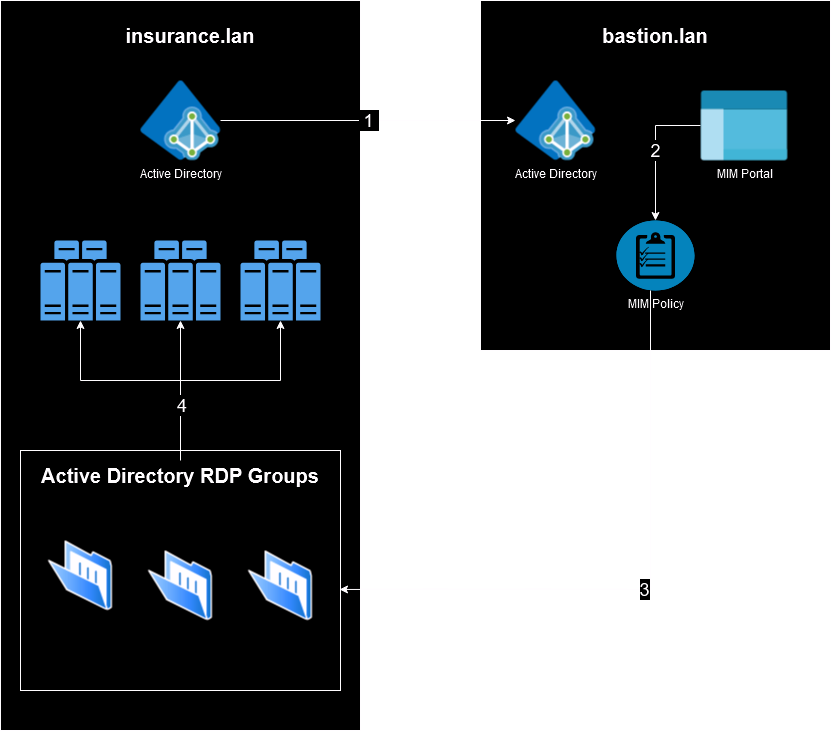

The diagram above was exported from draw.io. Its source (the exported page's mxGraphModel, read from the mxfile embedded in the PNG):
<mxGraphModel dx="2074" dy="1114" grid="1" gridSize="10" guides="1" tooltips="1" connect="1" arrows="1" fold="1" page="1" pageScale="1" pageWidth="1169" pageHeight="827" math="0" shadow="0">
  <root>
    <mxCell id="0" />
    <mxCell id="1" parent="0" />
    <mxCell id="i4-1RZlJfAo7NQbzib9z-11" value="" style="rounded=0;whiteSpace=wrap;html=1;" vertex="1" parent="1">
      <mxGeometry x="520" y="40" width="350" height="350" as="geometry" />
    </mxCell>
    <mxCell id="i4-1RZlJfAo7NQbzib9z-4" value="" style="rounded=0;whiteSpace=wrap;html=1;" vertex="1" parent="1">
      <mxGeometry x="40" y="40" width="360" height="730" as="geometry" />
    </mxCell>
    <mxCell id="i4-1RZlJfAo7NQbzib9z-30" style="edgeStyle=orthogonalEdgeStyle;rounded=0;orthogonalLoop=1;jettySize=auto;html=1;" edge="1" parent="1" source="i4-1RZlJfAo7NQbzib9z-18" target="i4-1RZlJfAo7NQbzib9z-6">
      <mxGeometry relative="1" as="geometry" />
    </mxCell>
    <mxCell id="i4-1RZlJfAo7NQbzib9z-31" style="edgeStyle=orthogonalEdgeStyle;rounded=0;orthogonalLoop=1;jettySize=auto;html=1;" edge="1" parent="1" source="i4-1RZlJfAo7NQbzib9z-18" target="i4-1RZlJfAo7NQbzib9z-7">
      <mxGeometry relative="1" as="geometry">
        <Array as="points">
          <mxPoint x="220" y="420" />
          <mxPoint x="320" y="420" />
        </Array>
      </mxGeometry>
    </mxCell>
    <mxCell id="i4-1RZlJfAo7NQbzib9z-18" value="" style="rounded=0;whiteSpace=wrap;html=1;" vertex="1" parent="1">
      <mxGeometry x="60" y="490" width="320" height="240" as="geometry" />
    </mxCell>
    <mxCell id="i4-1RZlJfAo7NQbzib9z-24" value="&amp;nbsp;1&amp;nbsp; " style="edgeStyle=orthogonalEdgeStyle;rounded=0;orthogonalLoop=1;jettySize=auto;html=1;fontSize=18;" edge="1" parent="1" source="i4-1RZlJfAo7NQbzib9z-1" target="i4-1RZlJfAo7NQbzib9z-12">
      <mxGeometry relative="1" as="geometry" />
    </mxCell>
    <mxCell id="i4-1RZlJfAo7NQbzib9z-1" value="Active Directory" style="image;sketch=0;aspect=fixed;html=1;points=[];align=center;fontSize=12;image=img/lib/mscae/Azure_AD_Domain_Services.svg;" vertex="1" parent="1">
      <mxGeometry x="180" y="120" width="80" height="80" as="geometry" />
    </mxCell>
    <mxCell id="i4-1RZlJfAo7NQbzib9z-5" value="" style="sketch=0;pointerEvents=1;shadow=0;dashed=0;html=1;strokeColor=none;fillColor=#505050;labelPosition=center;verticalLabelPosition=bottom;verticalAlign=top;outlineConnect=0;align=center;shape=mxgraph.office.servers.server_farm;fillColor=#2072B8;" vertex="1" parent="1">
      <mxGeometry x="80" y="280" width="80" height="80" as="geometry" />
    </mxCell>
    <mxCell id="i4-1RZlJfAo7NQbzib9z-6" value="" style="sketch=0;pointerEvents=1;shadow=0;dashed=0;html=1;strokeColor=none;fillColor=#505050;labelPosition=center;verticalLabelPosition=bottom;verticalAlign=top;outlineConnect=0;align=center;shape=mxgraph.office.servers.server_farm;fillColor=#2072B8;" vertex="1" parent="1">
      <mxGeometry x="180" y="280" width="80" height="80" as="geometry" />
    </mxCell>
    <mxCell id="i4-1RZlJfAo7NQbzib9z-7" value="" style="sketch=0;pointerEvents=1;shadow=0;dashed=0;html=1;strokeColor=none;fillColor=#505050;labelPosition=center;verticalLabelPosition=bottom;verticalAlign=top;outlineConnect=0;align=center;shape=mxgraph.office.servers.server_farm;fillColor=#2072B8;" vertex="1" parent="1">
      <mxGeometry x="280" y="280" width="80" height="80" as="geometry" />
    </mxCell>
    <mxCell id="i4-1RZlJfAo7NQbzib9z-8" value="bastion.lan" style="text;strokeColor=none;align=center;fillColor=none;html=1;verticalAlign=middle;whiteSpace=wrap;rounded=0;fontSize=20;fontStyle=1" vertex="1" parent="1">
      <mxGeometry x="535" y="60" width="320" height="30" as="geometry" />
    </mxCell>
    <mxCell id="i4-1RZlJfAo7NQbzib9z-12" value="Active Directory" style="image;sketch=0;aspect=fixed;html=1;points=[];align=center;fontSize=12;image=img/lib/mscae/Azure_AD_Domain_Services.svg;" vertex="1" parent="1">
      <mxGeometry x="555" y="120" width="80" height="80" as="geometry" />
    </mxCell>
    <mxCell id="i4-1RZlJfAo7NQbzib9z-13" value="insurance.lan" style="text;strokeColor=none;align=center;fillColor=none;html=1;verticalAlign=middle;whiteSpace=wrap;rounded=0;fontSize=20;fontStyle=1" vertex="1" parent="1">
      <mxGeometry x="70" y="60" width="320" height="30" as="geometry" />
    </mxCell>
    <mxCell id="i4-1RZlJfAo7NQbzib9z-25" value="2" style="edgeStyle=orthogonalEdgeStyle;rounded=0;orthogonalLoop=1;jettySize=auto;html=1;fontSize=18;" edge="1" parent="1" source="i4-1RZlJfAo7NQbzib9z-14" target="i4-1RZlJfAo7NQbzib9z-19">
      <mxGeometry relative="1" as="geometry" />
    </mxCell>
    <mxCell id="i4-1RZlJfAo7NQbzib9z-14" value="MIM Portal" style="image;aspect=fixed;html=1;points=[];align=center;fontSize=12;image=img/lib/azure2/general/Management_Portal.svg;" vertex="1" parent="1">
      <mxGeometry x="740" y="130" width="87.5" height="70" as="geometry" />
    </mxCell>
    <mxCell id="i4-1RZlJfAo7NQbzib9z-17" value="" style="image;aspect=fixed;perimeter=ellipsePerimeter;html=1;align=center;shadow=0;dashed=0;spacingTop=3;image=img/lib/active_directory/folder_open.svg;" vertex="1" parent="1">
      <mxGeometry x="87.80000000000001" y="580" width="64.4" height="70" as="geometry" />
    </mxCell>
    <mxCell id="i4-1RZlJfAo7NQbzib9z-19" value="MIM Policy" style="fillColor=#28A8E0;verticalLabelPosition=bottom;sketch=0;html=1;strokeColor=#ffffff;verticalAlign=top;align=center;points=[[0.145,0.145,0],[0.5,0,0],[0.855,0.145,0],[1,0.5,0],[0.855,0.855,0],[0.5,1,0],[0.145,0.855,0],[0,0.5,0]];pointerEvents=1;shape=mxgraph.cisco_safe.compositeIcon;bgIcon=ellipse;resIcon=mxgraph.cisco_safe.capability.policy_configuration;" vertex="1" parent="1">
      <mxGeometry x="656" y="260" width="78" height="70" as="geometry" />
    </mxCell>
    <mxCell id="i4-1RZlJfAo7NQbzib9z-33" style="edgeStyle=orthogonalEdgeStyle;rounded=0;orthogonalLoop=1;jettySize=auto;html=1;" edge="1" parent="1" source="i4-1RZlJfAo7NQbzib9z-20" target="i4-1RZlJfAo7NQbzib9z-5">
      <mxGeometry relative="1" as="geometry">
        <Array as="points">
          <mxPoint x="220" y="420" />
          <mxPoint x="120" y="420" />
        </Array>
      </mxGeometry>
    </mxCell>
    <mxCell id="i4-1RZlJfAo7NQbzib9z-20" value="Active Directory RDP Groups" style="text;strokeColor=none;align=center;fillColor=none;html=1;verticalAlign=middle;whiteSpace=wrap;rounded=0;fontSize=20;fontStyle=1" vertex="1" parent="1">
      <mxGeometry x="60" y="500" width="320" height="30" as="geometry" />
    </mxCell>
    <mxCell id="i4-1RZlJfAo7NQbzib9z-21" value="" style="image;aspect=fixed;perimeter=ellipsePerimeter;html=1;align=center;shadow=0;dashed=0;spacingTop=3;image=img/lib/active_directory/folder_open.svg;" vertex="1" parent="1">
      <mxGeometry x="187.8" y="590" width="64.4" height="70" as="geometry" />
    </mxCell>
    <mxCell id="i4-1RZlJfAo7NQbzib9z-22" value="" style="image;aspect=fixed;perimeter=ellipsePerimeter;html=1;align=center;shadow=0;dashed=0;spacingTop=3;image=img/lib/active_directory/folder_open.svg;" vertex="1" parent="1">
      <mxGeometry x="287.8" y="590" width="64.4" height="70" as="geometry" />
    </mxCell>
    <mxCell id="i4-1RZlJfAo7NQbzib9z-27" value="&lt;font style=&quot;font-size: 18px;&quot;&gt;3&lt;/font&gt;" style="edgeStyle=orthogonalEdgeStyle;rounded=0;orthogonalLoop=1;jettySize=auto;html=1;entryX=0.997;entryY=0.579;entryDx=0;entryDy=0;entryPerimeter=0;" edge="1" parent="1" source="i4-1RZlJfAo7NQbzib9z-19" target="i4-1RZlJfAo7NQbzib9z-18">
      <mxGeometry relative="1" as="geometry">
        <Array as="points">
          <mxPoint x="690" y="629" />
        </Array>
      </mxGeometry>
    </mxCell>
    <mxCell id="i4-1RZlJfAo7NQbzib9z-34" value="&lt;font style=&quot;font-size: 18px;&quot;&gt;4&lt;/font&gt;" style="text;strokeColor=none;align=center;fillColor=none;html=1;verticalAlign=middle;whiteSpace=wrap;rounded=0;labelBackgroundColor=default;" vertex="1" parent="1">
      <mxGeometry x="192.2" y="430" width="60" height="30" as="geometry" />
    </mxCell>
  </root>
</mxGraphModel>